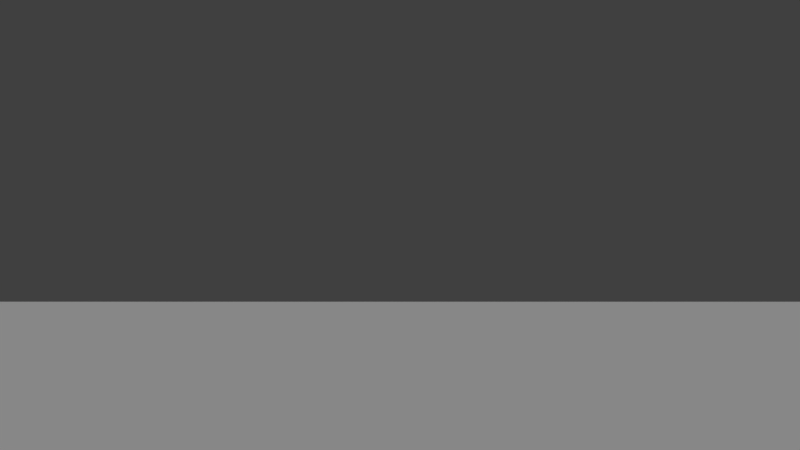 # Source: pow.blend  (saved by Blender 2.78.0; exported with 4.5.12 LTS)
import bpy
from mathutils import Matrix  # noqa: F401  (used for matrix-valued properties, if any)

bpy.ops.wm.read_factory_settings(use_empty=True)
scene = bpy.context.scene
scene.name = 'Scene'

# ---- collections
col_collection_1 = bpy.data.collections.new('Collection 1'); scene.collection.children.link(col_collection_1)
col_groupcharacterjim = bpy.data.collections.new('GroupCharacterJim')  # instanced only; not linked into the scene

# ---- materials (node trees are filled in below, after node groups)
mat_materialterrain = bpy.data.materials.new('MaterialTerrain')
mat_materialterrain.alpha_threshold = 0.0
mat_materialterrain.roughness = 0.5

# ---- material node trees

# ---- world
world_world = bpy.data.worlds.new('World'); scene.world = world_world
world_world.color = (0.05088, 0.05088, 0.05088)
world_world.use_sun_shadow = False
world_world.sun_shadow_jitter_overblur = 0.0
world_world.cycles.sampling_method = 'MANUAL'

# ---- cameras
cam_camera = bpy.data.cameras.new('Camera')
cam_camera.clip_end = 100.0
cam_camera.lens = 35.0
cam_camera.sensor_width = 32.0
cam_camera.sensor_height = 18.0
cam_camera.ortho_scale = 7.314
cam_camera.dof.focus_distance = 0.0
cam_camera.dof.aperture_fstop = 128.0

# ---- lights
light_lamp = bpy.data.lights.new('Lamp', 'SUN')
light_lamp.transmission_factor = 0.0
light_lamp.cutoff_distance = 30.0
light_lamp.angle = 0.1993
light_lamp.energy = 1.0
light_lamp.shadow_buffer_clip_start = 1.001
light_lamp.shadow_soft_size = 0.1
light_lamp.shadow_cascade_max_distance = 1000.0

# ---- meshes
me_plane = bpy.data.meshes.new('Plane')
me_plane.from_pydata([(-1.0, -1.0, 0.0), (1.0, -1.0, 0.0), (-1.0, 1.0, 0.0), (1.0, 1.0, 0.0)], [], [(0, 1, 3, 2)])
me_plane.materials.append(mat_materialterrain)
me_plane.use_remesh_preserve_volume = False
me_plane.use_remesh_preserve_attributes = False
me_plane.use_mirror_vertex_groups = False
me_plane.update()
arm_armature = bpy.data.armatures.new('Armature')  # bones are not reproduced

# ---- objects
ob_groupcharacterjim_proxy = bpy.data.objects.new('GroupCharacterJim_proxy', arm_armature)
ob_groupcharacterjim = bpy.data.objects.new('GroupCharacterJim', None)
ob_emptyspawner1 = bpy.data.objects.new('EmptySpawner1', None)
ob_terrain = bpy.data.objects.new('Terrain', me_plane)
ob_sun = bpy.data.objects.new('Sun', light_lamp)
ob_camera = bpy.data.objects.new('Camera', cam_camera)

# ---- transforms, parenting, visibility, modifiers, constraints
ob_groupcharacterjim_proxy.location = (0.0, 0.0, 0.0)
ob_groupcharacterjim_proxy.lineart.crease_threshold = 0.0
ob_groupcharacterjim.location = (0.0, 0.0, 0.0)
ob_groupcharacterjim.empty_image_offset = (0.0, 0.0)
ob_groupcharacterjim.show_instancer_for_render = False
ob_groupcharacterjim.instance_type = 'COLLECTION'
ob_groupcharacterjim.lineart.crease_threshold = 0.0
ob_emptyspawner1.location = (0.0, -4.03, 1.0)
ob_emptyspawner1.empty_image_offset = (0.0, 0.0)
ob_emptyspawner1.lineart.crease_threshold = 0.0
ob_terrain.location = (0.0, 0.0, 0.0)
ob_terrain.scale = (20.0, 20.0, 20.0)
ob_terrain.lineart.crease_threshold = 0.0
ob_sun.location = (4.076, 1.005, 5.904)
ob_sun.rotation_euler = (0.6503, 0.05522, 1.866)
ob_sun.lock_rotations_4d = False
ob_sun.empty_display_type = 'ARROWS'
ob_sun.color = (0.0, 0.0, 0.0, 0.0)
ob_sun.lineart.crease_threshold = 0.0
ob_camera.location = (0.0, 0.0, 1.75)
ob_camera.rotation_euler = (1.571, 0.0, 3.142)
ob_camera.lock_rotations_4d = False
ob_camera.empty_display_type = 'ARROWS'
ob_camera.color = (0.0, 0.0, 0.0, 0.0)
ob_camera.display_type = 'WIRE'
ob_camera.lineart.crease_threshold = 0.0
ob_groupcharacterjim.instance_collection = col_groupcharacterjim

# ---- collection membership
col_collection_1.objects.link(ob_groupcharacterjim_proxy)
col_collection_1.objects.link(ob_groupcharacterjim)
col_collection_1.objects.link(ob_emptyspawner1)
col_collection_1.objects.link(ob_terrain)
col_collection_1.objects.link(ob_sun)
col_collection_1.objects.link(ob_camera)

# ---- scene / render settings (as saved in the file)
scene.camera = ob_camera
scene.frame_start = 1; scene.frame_end = 250; scene.frame_set(1)
scene.render.engine = 'BLENDER_EEVEE_NEXT'
scene.render.resolution_percentage = 50
scene.render.dither_intensity = 0.0
scene.cycles.use_denoising = False
scene.cycles.samples = 128
scene.cycles.sampling_pattern = 'TABULATED_SOBOL'
scene.cycles.light_sampling_threshold = 0.0
scene.cycles.use_adaptive_sampling = False
scene.cycles.use_light_tree = False
scene.cycles.blur_glossy = 0.0
scene.cycles.sample_clamp_indirect = 0.0
scene.view_settings.view_transform = 'Standard'
bpy.context.view_layer.update()
